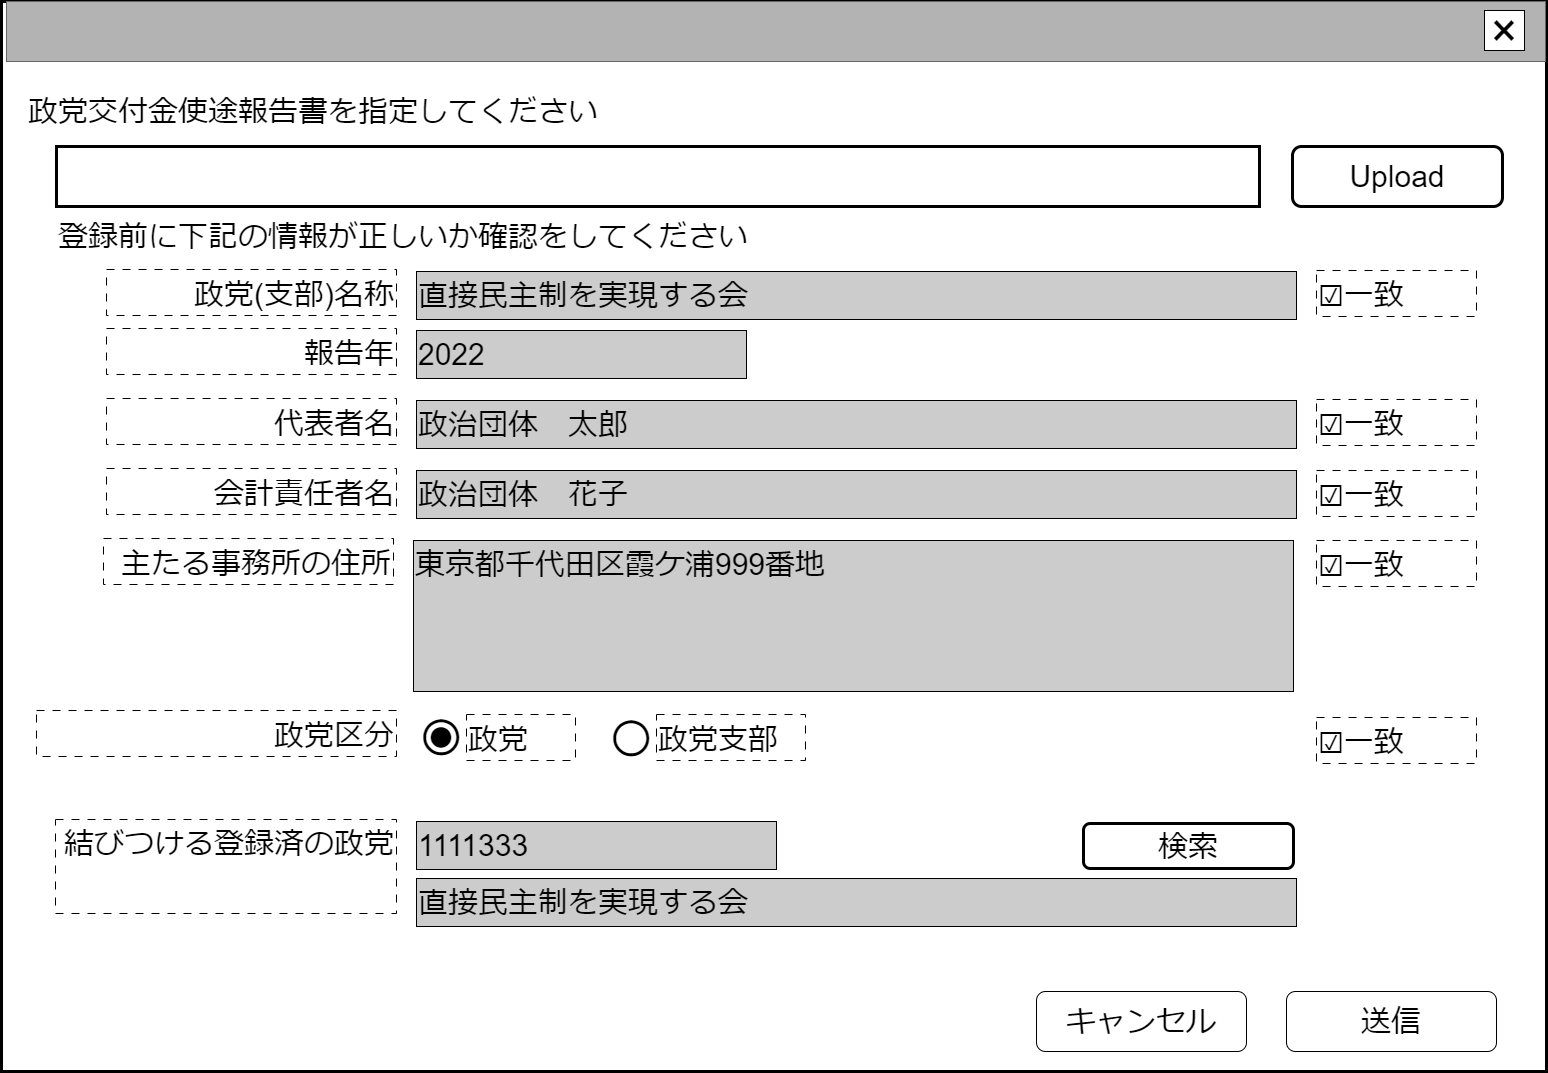

The diagram above was exported from draw.io. Its source (the exported page's mxGraphModel, read from the mxfile embedded in the PNG):
<mxGraphModel dx="2125" dy="1255" grid="1" gridSize="10" guides="1" tooltips="1" connect="1" arrows="1" fold="1" page="1" pageScale="1" pageWidth="1600" pageHeight="1200" math="0" shadow="0">
  <root>
    <mxCell id="0" />
    <mxCell id="cFaB45KztUIKXS-_cTrr-9" value="ウインドウ" style="locked=1;" parent="0" />
    <mxCell id="cFaB45KztUIKXS-_cTrr-10" value="" style="rounded=0;whiteSpace=wrap;html=1;strokeWidth=3;" parent="cFaB45KztUIKXS-_cTrr-9" vertex="1">
      <mxGeometry x="6" y="48" width="1545" height="1070" as="geometry" />
    </mxCell>
    <mxCell id="cFaB45KztUIKXS-_cTrr-11" value="" style="rounded=0;whiteSpace=wrap;html=1;fillColor=#B3B3B3;fontColor=#333333;strokeColor=#666666;" parent="cFaB45KztUIKXS-_cTrr-9" vertex="1">
      <mxGeometry x="11" y="48" width="1539" height="60" as="geometry" />
    </mxCell>
    <mxCell id="cFaB45KztUIKXS-_cTrr-12" value="&lt;font style=&quot;font-size: 48px;&quot;&gt;×&lt;/font&gt;" style="rounded=0;whiteSpace=wrap;html=1;" parent="cFaB45KztUIKXS-_cTrr-9" vertex="1">
      <mxGeometry x="1489" y="57" width="40" height="40" as="geometry" />
    </mxCell>
    <mxCell id="cFaB45KztUIKXS-_cTrr-14" value="名称未設定レイヤ" style="" parent="0" />
    <mxCell id="HvR4dSRWBfD3urc1JDpB-8" value="&lt;font style=&quot;font-size: 30px;&quot;&gt;登録前に下記の情報が正しいか確認をしてください&lt;/font&gt;" style="text;html=1;strokeColor=none;fillColor=none;align=left;verticalAlign=middle;whiteSpace=wrap;rounded=0;" parent="cFaB45KztUIKXS-_cTrr-14" vertex="1">
      <mxGeometry x="61" y="268" width="750" height="30" as="geometry" />
    </mxCell>
    <mxCell id="HvR4dSRWBfD3urc1JDpB-15" value="&lt;span style=&quot;font-size: 30px;&quot;&gt;送信&lt;/span&gt;" style="rounded=1;whiteSpace=wrap;html=1;" parent="cFaB45KztUIKXS-_cTrr-14" vertex="1">
      <mxGeometry x="1291" y="1038" width="210" height="60" as="geometry" />
    </mxCell>
    <mxCell id="HvR4dSRWBfD3urc1JDpB-16" value="&lt;span style=&quot;font-size: 30px;&quot;&gt;キャンセル&lt;/span&gt;" style="rounded=1;whiteSpace=wrap;html=1;" parent="cFaB45KztUIKXS-_cTrr-14" vertex="1">
      <mxGeometry x="1041" y="1038" width="210" height="60" as="geometry" />
    </mxCell>
    <mxCell id="rMlkWfYMhBXUC336Wd6b-3" value="&lt;span style=&quot;font-size: 30px;&quot;&gt;Upload&lt;/span&gt;" style="rounded=1;whiteSpace=wrap;html=1;fillColor=#FFFFFF;strokeWidth=3;" parent="cFaB45KztUIKXS-_cTrr-14" vertex="1">
      <mxGeometry x="1297" y="193" width="210" height="60" as="geometry" />
    </mxCell>
    <mxCell id="rMlkWfYMhBXUC336Wd6b-4" value="&lt;span style=&quot;font-size: 30px;&quot;&gt;政党交付金使途報告書を指定してください&lt;/span&gt;" style="text;html=1;strokeColor=none;fillColor=none;align=left;verticalAlign=middle;whiteSpace=wrap;rounded=0;" parent="cFaB45KztUIKXS-_cTrr-14" vertex="1">
      <mxGeometry x="31" y="138" width="600" height="40" as="geometry" />
    </mxCell>
    <mxCell id="rMlkWfYMhBXUC336Wd6b-5" value="" style="rounded=0;whiteSpace=wrap;html=1;strokeWidth=3;" parent="cFaB45KztUIKXS-_cTrr-14" vertex="1">
      <mxGeometry x="61" y="193" width="1203" height="60" as="geometry" />
    </mxCell>
    <mxCell id="rMlkWfYMhBXUC336Wd6b-7" value="&lt;span style=&quot;font-size: 30px;&quot;&gt;報告年&lt;/span&gt;" style="rounded=0;whiteSpace=wrap;html=1;align=right;dashed=1;dashPattern=8 8;verticalAlign=bottom;" parent="cFaB45KztUIKXS-_cTrr-14" vertex="1">
      <mxGeometry x="111" y="375" width="290" height="46" as="geometry" />
    </mxCell>
    <mxCell id="rMlkWfYMhBXUC336Wd6b-8" value="&lt;span style=&quot;font-size: 30px;&quot;&gt;2022&lt;/span&gt;" style="rounded=0;whiteSpace=wrap;html=1;align=left;fillColor=#CCCCCC;" parent="cFaB45KztUIKXS-_cTrr-14" vertex="1">
      <mxGeometry x="421" y="377" width="330" height="48" as="geometry" />
    </mxCell>
    <mxCell id="rMlkWfYMhBXUC336Wd6b-9" value="&lt;span style=&quot;font-size: 30px;&quot;&gt;代表者名&lt;/span&gt;" style="rounded=0;whiteSpace=wrap;html=1;align=right;dashed=1;dashPattern=8 8;verticalAlign=bottom;" parent="cFaB45KztUIKXS-_cTrr-14" vertex="1">
      <mxGeometry x="111" y="445" width="290" height="46" as="geometry" />
    </mxCell>
    <mxCell id="rMlkWfYMhBXUC336Wd6b-10" value="&lt;span style=&quot;font-size: 30px;&quot;&gt;政治団体　太郎&lt;/span&gt;" style="rounded=0;whiteSpace=wrap;html=1;align=left;fillColor=#CCCCCC;" parent="cFaB45KztUIKXS-_cTrr-14" vertex="1">
      <mxGeometry x="421" y="447" width="880" height="48" as="geometry" />
    </mxCell>
    <mxCell id="rMlkWfYMhBXUC336Wd6b-11" value="&lt;span style=&quot;font-size: 30px;&quot;&gt;会計責任者名&lt;/span&gt;" style="rounded=0;whiteSpace=wrap;html=1;align=right;dashed=1;dashPattern=8 8;verticalAlign=bottom;" parent="cFaB45KztUIKXS-_cTrr-14" vertex="1">
      <mxGeometry x="111" y="515" width="290" height="46" as="geometry" />
    </mxCell>
    <mxCell id="rMlkWfYMhBXUC336Wd6b-12" value="&lt;span style=&quot;font-size: 30px;&quot;&gt;政治団体　花子&lt;/span&gt;" style="rounded=0;whiteSpace=wrap;html=1;align=left;fillColor=#CCCCCC;" parent="cFaB45KztUIKXS-_cTrr-14" vertex="1">
      <mxGeometry x="421" y="517" width="880" height="48" as="geometry" />
    </mxCell>
    <mxCell id="rMlkWfYMhBXUC336Wd6b-13" value="&lt;span style=&quot;font-size: 30px;&quot;&gt;主たる事務所の住所&lt;/span&gt;" style="rounded=0;whiteSpace=wrap;html=1;align=right;dashed=1;dashPattern=8 8;verticalAlign=bottom;" parent="cFaB45KztUIKXS-_cTrr-14" vertex="1">
      <mxGeometry x="108" y="585" width="290" height="46" as="geometry" />
    </mxCell>
    <mxCell id="rMlkWfYMhBXUC336Wd6b-14" value="&lt;span style=&quot;font-size: 30px;&quot;&gt;東京都千代田区霞ケ浦999番地&lt;/span&gt;" style="rounded=0;whiteSpace=wrap;html=1;align=left;verticalAlign=top;fillColor=#CCCCCC;" parent="cFaB45KztUIKXS-_cTrr-14" vertex="1">
      <mxGeometry x="418" y="587" width="880" height="151" as="geometry" />
    </mxCell>
    <mxCell id="rMlkWfYMhBXUC336Wd6b-17" value="&lt;span style=&quot;font-size: 30px;&quot;&gt;政党区分&lt;/span&gt;" style="rounded=0;whiteSpace=wrap;html=1;align=right;dashed=1;dashPattern=8 8;verticalAlign=bottom;" parent="cFaB45KztUIKXS-_cTrr-14" vertex="1">
      <mxGeometry x="41" y="757" width="360" height="46" as="geometry" />
    </mxCell>
    <mxCell id="rMlkWfYMhBXUC336Wd6b-20" value="&lt;span style=&quot;font-size: 30px;&quot;&gt;政党(支部)名称&lt;/span&gt;" style="rounded=0;whiteSpace=wrap;html=1;align=right;dashed=1;dashPattern=8 8;verticalAlign=bottom;" parent="cFaB45KztUIKXS-_cTrr-14" vertex="1">
      <mxGeometry x="111" y="316" width="290" height="46" as="geometry" />
    </mxCell>
    <mxCell id="rMlkWfYMhBXUC336Wd6b-21" value="&lt;span style=&quot;font-size: 30px;&quot;&gt;直接民主制を実現する会&lt;/span&gt;" style="rounded=0;whiteSpace=wrap;html=1;align=left;fillColor=#CCCCCC;" parent="cFaB45KztUIKXS-_cTrr-14" vertex="1">
      <mxGeometry x="421" y="318" width="880" height="48" as="geometry" />
    </mxCell>
    <mxCell id="I98U6csfKiKjN-V1iLkN-0" value="&lt;span style=&quot;font-size: 30px;&quot;&gt;☑一致&lt;/span&gt;" style="rounded=0;whiteSpace=wrap;html=1;align=left;dashed=1;dashPattern=8 8;verticalAlign=bottom;" parent="cFaB45KztUIKXS-_cTrr-14" vertex="1">
      <mxGeometry x="1321" y="587" width="160" height="46" as="geometry" />
    </mxCell>
    <mxCell id="I98U6csfKiKjN-V1iLkN-1" value="&lt;span style=&quot;font-size: 30px;&quot;&gt;☑一致&lt;/span&gt;" style="rounded=0;whiteSpace=wrap;html=1;align=left;dashed=1;dashPattern=8 8;verticalAlign=bottom;" parent="cFaB45KztUIKXS-_cTrr-14" vertex="1">
      <mxGeometry x="1321" y="517" width="160" height="46" as="geometry" />
    </mxCell>
    <mxCell id="I98U6csfKiKjN-V1iLkN-2" value="&lt;span style=&quot;font-size: 30px;&quot;&gt;☑一致&lt;/span&gt;" style="rounded=0;whiteSpace=wrap;html=1;align=left;dashed=1;dashPattern=8 8;verticalAlign=bottom;" parent="cFaB45KztUIKXS-_cTrr-14" vertex="1">
      <mxGeometry x="1321" y="446" width="160" height="46" as="geometry" />
    </mxCell>
    <mxCell id="I98U6csfKiKjN-V1iLkN-3" value="&lt;span style=&quot;font-size: 30px;&quot;&gt;☑一致&lt;/span&gt;" style="rounded=0;whiteSpace=wrap;html=1;align=left;dashed=1;dashPattern=8 8;verticalAlign=bottom;" parent="cFaB45KztUIKXS-_cTrr-14" vertex="1">
      <mxGeometry x="1321" y="317" width="160" height="46" as="geometry" />
    </mxCell>
    <mxCell id="I98U6csfKiKjN-V1iLkN-4" value="&lt;span style=&quot;font-size: 30px;&quot;&gt;結びつける登録済の政党&lt;/span&gt;" style="rounded=0;whiteSpace=wrap;html=1;align=right;dashed=1;dashPattern=8 8;verticalAlign=top;" parent="cFaB45KztUIKXS-_cTrr-14" vertex="1">
      <mxGeometry x="60" y="866" width="341" height="94" as="geometry" />
    </mxCell>
    <mxCell id="I98U6csfKiKjN-V1iLkN-5" value="&lt;span style=&quot;font-size: 30px;&quot;&gt;直接民主制を実現する会&lt;/span&gt;" style="rounded=0;whiteSpace=wrap;html=1;align=left;fillColor=#CCCCCC;" parent="cFaB45KztUIKXS-_cTrr-14" vertex="1">
      <mxGeometry x="421" y="925" width="880" height="48" as="geometry" />
    </mxCell>
    <mxCell id="I98U6csfKiKjN-V1iLkN-6" value="&lt;span style=&quot;font-size: 30px;&quot;&gt;1111333&lt;/span&gt;" style="rounded=0;whiteSpace=wrap;html=1;align=left;fillColor=#CCCCCC;" parent="cFaB45KztUIKXS-_cTrr-14" vertex="1">
      <mxGeometry x="421" y="868" width="360" height="48" as="geometry" />
    </mxCell>
    <mxCell id="R9vlBovXNeN11lXfiM3_-0" value="&lt;font style=&quot;font-size: 84px;&quot;&gt;○&lt;/font&gt;" style="text;html=1;strokeColor=none;fillColor=none;align=center;verticalAlign=middle;whiteSpace=wrap;rounded=0;fontSize=60;" vertex="1" parent="cFaB45KztUIKXS-_cTrr-14">
      <mxGeometry x="416" y="764" width="60" height="30" as="geometry" />
    </mxCell>
    <mxCell id="R9vlBovXNeN11lXfiM3_-1" value="&lt;font style=&quot;font-size: 48px;&quot;&gt;●&lt;/font&gt;" style="text;html=1;strokeColor=none;fillColor=none;align=center;verticalAlign=middle;whiteSpace=wrap;rounded=0;fontSize=48;" vertex="1" parent="cFaB45KztUIKXS-_cTrr-14">
      <mxGeometry x="416" y="766" width="60" height="30" as="geometry" />
    </mxCell>
    <mxCell id="R9vlBovXNeN11lXfiM3_-2" value="&lt;font style=&quot;font-size: 84px;&quot;&gt;○&lt;/font&gt;" style="text;html=1;strokeColor=none;fillColor=none;align=center;verticalAlign=middle;whiteSpace=wrap;rounded=0;fontSize=60;" vertex="1" parent="cFaB45KztUIKXS-_cTrr-14">
      <mxGeometry x="606" y="765" width="60" height="30" as="geometry" />
    </mxCell>
    <mxCell id="R9vlBovXNeN11lXfiM3_-4" value="&lt;span style=&quot;font-size: 30px;&quot;&gt;政党&lt;/span&gt;" style="rounded=0;whiteSpace=wrap;html=1;align=left;dashed=1;dashPattern=8 8;verticalAlign=bottom;" vertex="1" parent="cFaB45KztUIKXS-_cTrr-14">
      <mxGeometry x="471" y="761" width="109" height="46" as="geometry" />
    </mxCell>
    <mxCell id="R9vlBovXNeN11lXfiM3_-5" value="&lt;span style=&quot;font-size: 30px;&quot;&gt;☑一致&lt;/span&gt;" style="rounded=0;whiteSpace=wrap;html=1;align=left;dashed=1;dashPattern=8 8;verticalAlign=bottom;" vertex="1" parent="cFaB45KztUIKXS-_cTrr-14">
      <mxGeometry x="1321" y="764" width="160" height="46" as="geometry" />
    </mxCell>
    <mxCell id="R9vlBovXNeN11lXfiM3_-6" value="&lt;span style=&quot;font-size: 30px;&quot;&gt;政党支部&lt;/span&gt;" style="rounded=0;whiteSpace=wrap;html=1;align=left;dashed=1;dashPattern=8 8;verticalAlign=bottom;" vertex="1" parent="cFaB45KztUIKXS-_cTrr-14">
      <mxGeometry x="661" y="761" width="149" height="46" as="geometry" />
    </mxCell>
    <mxCell id="R9vlBovXNeN11lXfiM3_-7" value="&lt;span style=&quot;font-size: 30px;&quot;&gt;検索&lt;/span&gt;" style="rounded=1;whiteSpace=wrap;html=1;fillColor=#FFFFFF;strokeWidth=3;" vertex="1" parent="cFaB45KztUIKXS-_cTrr-14">
      <mxGeometry x="1088" y="870" width="210" height="45" as="geometry" />
    </mxCell>
  </root>
</mxGraphModel>